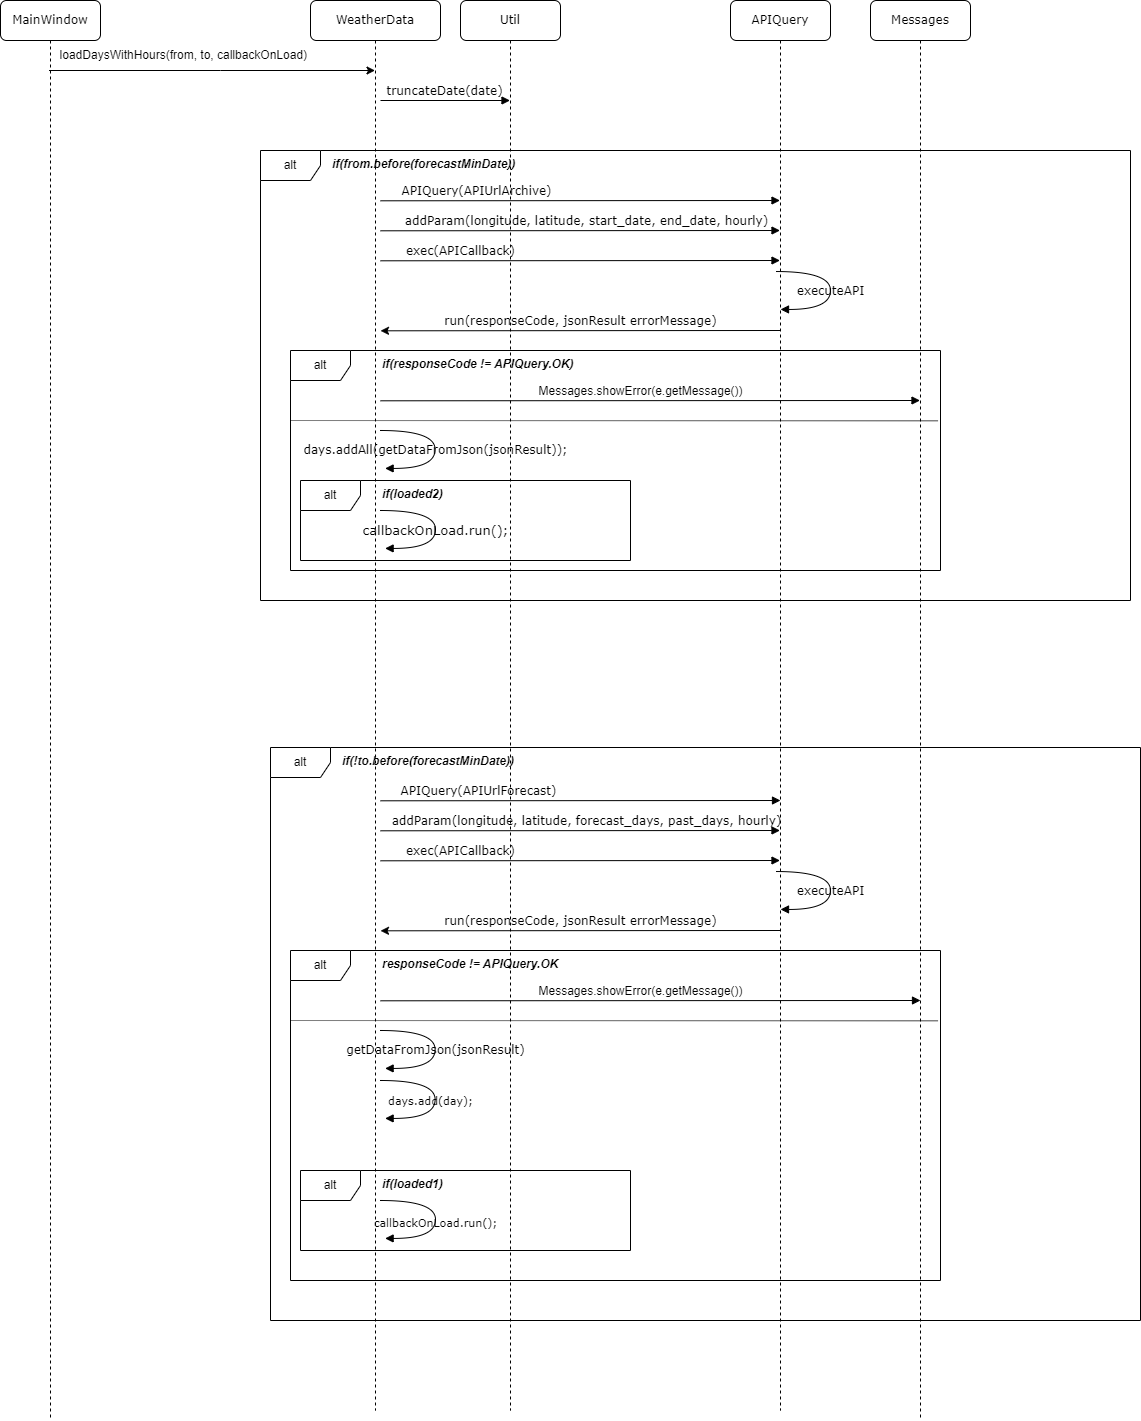

The diagram above was exported from draw.io. Its source (the exported page's mxGraphModel, read from the mxfile embedded in the PNG):
<mxGraphModel dx="2868" dy="2644" grid="1" gridSize="10" guides="1" tooltips="1" connect="1" arrows="1" fold="1" page="1" pageScale="1" pageWidth="850" pageHeight="1100" math="0" shadow="0">
  <root>
    <mxCell id="0" />
    <mxCell id="1" parent="0" />
    <mxCell id="2" value="Util" style="shape=umlLifeline;perimeter=lifelinePerimeter;whiteSpace=wrap;html=1;container=1;collapsible=0;recursiveResize=0;outlineConnect=0;rounded=1;shadow=0;comic=0;labelBackgroundColor=none;strokeWidth=1;fontFamily=Verdana;fontSize=12;align=center;" vertex="1" parent="1">
      <mxGeometry x="4070" y="-670" width="100" height="1410" as="geometry" />
    </mxCell>
    <mxCell id="3" value="truncateDate(date)" style="html=1;verticalAlign=bottom;endArrow=block;labelBackgroundColor=none;fontFamily=Verdana;fontSize=12;edgeStyle=elbowEdgeStyle;elbow=horizontal;" edge="1" parent="2" target="2">
      <mxGeometry relative="1" as="geometry">
        <mxPoint x="-80" y="100.00142857142873" as="sourcePoint" />
        <mxPoint x="41.67000000000007" y="100.16000000000008" as="targetPoint" />
        <Array as="points">
          <mxPoint x="-80" y="100" />
        </Array>
      </mxGeometry>
    </mxCell>
    <mxCell id="4" value="APIQuery(APIUrlArchive)" style="html=1;verticalAlign=bottom;endArrow=block;labelBackgroundColor=none;fontFamily=Verdana;fontSize=12;edgeStyle=elbowEdgeStyle;elbow=vertical;" edge="1" parent="2" target="5">
      <mxGeometry x="-0.5148" relative="1" as="geometry">
        <mxPoint x="-80" y="200.3014285714287" as="sourcePoint" />
        <mxPoint x="50" y="200" as="targetPoint" />
        <mxPoint as="offset" />
        <Array as="points">
          <mxPoint x="-90" y="200" />
        </Array>
      </mxGeometry>
    </mxCell>
    <mxCell id="5" value="APIQuery" style="shape=umlLifeline;perimeter=lifelinePerimeter;whiteSpace=wrap;html=1;container=1;collapsible=0;recursiveResize=0;outlineConnect=0;rounded=1;shadow=0;comic=0;labelBackgroundColor=none;strokeWidth=1;fontFamily=Verdana;fontSize=12;align=center;" vertex="1" parent="1">
      <mxGeometry x="4340" y="-670" width="100" height="1410" as="geometry" />
    </mxCell>
    <mxCell id="6" value="executeAPI" style="html=1;verticalAlign=bottom;endArrow=block;labelBackgroundColor=none;fontFamily=Verdana;fontSize=12;elbow=vertical;edgeStyle=orthogonalEdgeStyle;curved=1;entryX=1;entryY=0.286;entryPerimeter=0;exitX=1.038;exitY=0.345;exitPerimeter=0;" edge="1" parent="5">
      <mxGeometry x="0.1874" relative="1" as="geometry">
        <mxPoint x="45.41000000000017" y="271.02999999999986" as="sourcePoint" />
        <mxPoint x="50.03000000000006" y="308.94999999999993" as="targetPoint" />
        <Array as="points">
          <mxPoint x="100.03000000000011" y="270.92999999999995" />
          <mxPoint x="100.03000000000011" y="308.92999999999995" />
        </Array>
        <mxPoint as="offset" />
      </mxGeometry>
    </mxCell>
    <mxCell id="7" value="Messages" style="shape=umlLifeline;perimeter=lifelinePerimeter;whiteSpace=wrap;html=1;container=1;collapsible=0;recursiveResize=0;outlineConnect=0;rounded=1;shadow=0;comic=0;labelBackgroundColor=none;strokeWidth=1;fontFamily=Verdana;fontSize=12;align=center;" vertex="1" parent="1">
      <mxGeometry x="4480" y="-670" width="100" height="1420" as="geometry" />
    </mxCell>
    <mxCell id="8" value="WeatherData" style="shape=umlLifeline;perimeter=lifelinePerimeter;whiteSpace=wrap;html=1;container=1;collapsible=0;recursiveResize=0;outlineConnect=0;rounded=1;shadow=0;comic=0;labelBackgroundColor=none;strokeWidth=1;fontFamily=Verdana;fontSize=12;align=center;" vertex="1" parent="1">
      <mxGeometry x="3920" y="-670" width="130" height="1410" as="geometry" />
    </mxCell>
    <mxCell id="9" value="MainWindow" style="shape=umlLifeline;perimeter=lifelinePerimeter;whiteSpace=wrap;html=1;container=1;collapsible=0;recursiveResize=0;outlineConnect=0;rounded=1;shadow=0;comic=0;labelBackgroundColor=none;strokeWidth=1;fontFamily=Verdana;fontSize=12;align=center;" vertex="1" parent="1">
      <mxGeometry x="3610" y="-670" width="100" height="1420" as="geometry" />
    </mxCell>
    <mxCell id="10" value="" style="endArrow=classic;html=1;rounded=0;" edge="1" source="9" target="8" parent="1">
      <mxGeometry width="50" height="50" relative="1" as="geometry">
        <mxPoint x="3800" y="-540" as="sourcePoint" />
        <mxPoint x="3800" y="-590" as="targetPoint" />
        <Array as="points">
          <mxPoint x="3830" y="-600" />
        </Array>
      </mxGeometry>
    </mxCell>
    <mxCell id="11" value="loadDaysWithHours(from, to, callbackOnLoad)&amp;nbsp;" style="text;html=1;align=center;verticalAlign=middle;whiteSpace=wrap;rounded=0;" vertex="1" parent="1">
      <mxGeometry x="3660" y="-630" width="270" height="30" as="geometry" />
    </mxCell>
    <mxCell id="12" value="addParam(longitude, latitude, start_date, end_date, hourly)" style="html=1;verticalAlign=bottom;endArrow=block;labelBackgroundColor=none;fontFamily=Verdana;fontSize=12;edgeStyle=elbowEdgeStyle;elbow=vertical;" edge="1" parent="1">
      <mxGeometry x="0.0355" relative="1" as="geometry">
        <mxPoint x="3990" y="-439.6985714285713" as="sourcePoint" />
        <mxPoint x="4389.5" y="-440" as="targetPoint" />
        <mxPoint as="offset" />
        <Array as="points">
          <mxPoint x="3980" y="-440" />
        </Array>
      </mxGeometry>
    </mxCell>
    <mxCell id="13" value="exec(APICallback)" style="html=1;verticalAlign=bottom;endArrow=block;labelBackgroundColor=none;fontFamily=Verdana;fontSize=12;edgeStyle=elbowEdgeStyle;elbow=vertical;" edge="1" parent="1">
      <mxGeometry x="-0.5983" relative="1" as="geometry">
        <mxPoint x="3990" y="-409.6985714285713" as="sourcePoint" />
        <mxPoint x="4389.5" y="-410" as="targetPoint" />
        <mxPoint as="offset" />
        <Array as="points">
          <mxPoint x="3980" y="-410" />
        </Array>
      </mxGeometry>
    </mxCell>
    <mxCell id="14" value="run(responseCode, jsonResult errorMessage)" style="html=1;verticalAlign=bottom;endArrow=none;labelBackgroundColor=none;fontFamily=Verdana;fontSize=12;edgeStyle=elbowEdgeStyle;elbow=vertical;startArrow=classic;startFill=1;endFill=0;" edge="1" parent="1">
      <mxGeometry x="0.002" relative="1" as="geometry">
        <mxPoint x="3990" y="-339.6985714285713" as="sourcePoint" />
        <mxPoint x="4389.5" y="-340" as="targetPoint" />
        <mxPoint as="offset" />
        <Array as="points">
          <mxPoint x="3980" y="-340" />
        </Array>
      </mxGeometry>
    </mxCell>
    <mxCell id="15" value="alt" style="shape=umlFrame;whiteSpace=wrap;html=1;pointerEvents=0;" vertex="1" parent="1">
      <mxGeometry x="3870" y="-520" width="870" height="450" as="geometry" />
    </mxCell>
    <UserObject label="if(from.before(forecastMinDate))" link="from.before(forecastMinDate)" id="16">
      <mxCell style="text;whiteSpace=wrap;fontStyle=3" vertex="1" parent="1">
        <mxGeometry x="3940" y="-520" width="220" height="40" as="geometry" />
      </mxCell>
    </UserObject>
    <mxCell id="17" value="alt" style="shape=umlFrame;whiteSpace=wrap;html=1;pointerEvents=0;" vertex="1" parent="1">
      <mxGeometry x="3900" y="-320" width="650" height="220" as="geometry" />
    </mxCell>
    <mxCell id="18" value="if(responseCode != APIQuery.OK)" style="text;whiteSpace=wrap;fontFamily=Helvetica;fontSize=12;fontColor=default;fontStyle=3;" vertex="1" parent="1">
      <mxGeometry x="3990" y="-320" width="200" height="30" as="geometry" />
    </mxCell>
    <mxCell id="19" value="" style="endArrow=none;dashed=1;html=1;rounded=0;entryX=0.997;entryY=0.201;entryDx=0;entryDy=0;entryPerimeter=0;dashPattern=1 1;" edge="1" parent="1">
      <mxGeometry width="50" height="50" relative="1" as="geometry">
        <mxPoint x="3900" y="-250" as="sourcePoint" />
        <mxPoint x="4548.05" y="-249.76" as="targetPoint" />
      </mxGeometry>
    </mxCell>
    <mxCell id="20" value="&lt;div style=&quot;text-align: left;&quot;&gt;&lt;span style=&quot;background-color: initial; text-wrap: wrap;&quot;&gt;&lt;font face=&quot;Helvetica&quot;&gt;Messages.showError(e.getMessage())&lt;/font&gt;&lt;/span&gt;&lt;/div&gt;" style="html=1;verticalAlign=bottom;endArrow=block;labelBackgroundColor=none;fontFamily=Verdana;fontSize=12;edgeStyle=elbowEdgeStyle;elbow=vertical;" edge="1" target="7" parent="1">
      <mxGeometry x="-0.0356" relative="1" as="geometry">
        <mxPoint x="3990" y="-269.6985714285713" as="sourcePoint" />
        <mxPoint x="4389.5" y="-270" as="targetPoint" />
        <mxPoint as="offset" />
        <Array as="points">
          <mxPoint x="3970" y="-270" />
        </Array>
      </mxGeometry>
    </mxCell>
    <mxCell id="21" value="&lt;font style=&quot;font-size: 12px;&quot;&gt;days.addAll(getDataFromJson(jsonResult));&lt;/font&gt;" style="html=1;verticalAlign=bottom;endArrow=block;labelBackgroundColor=none;fontFamily=Verdana;fontSize=12;elbow=vertical;edgeStyle=orthogonalEdgeStyle;curved=1;entryX=1;entryY=0.286;entryPerimeter=0;exitX=1.038;exitY=0.345;exitPerimeter=0;" edge="1" parent="1">
      <mxGeometry x="0.1874" relative="1" as="geometry">
        <mxPoint x="3990" y="-240.0000000000001" as="sourcePoint" />
        <mxPoint x="3994.62" y="-202.08000000000004" as="targetPoint" />
        <Array as="points">
          <mxPoint x="4044.62" y="-240.10000000000002" />
          <mxPoint x="4044.62" y="-202.10000000000002" />
        </Array>
        <mxPoint as="offset" />
      </mxGeometry>
    </mxCell>
    <mxCell id="22" value="alt" style="shape=umlFrame;whiteSpace=wrap;html=1;pointerEvents=0;" vertex="1" parent="1">
      <mxGeometry x="3910" y="-190" width="330" height="80" as="geometry" />
    </mxCell>
    <mxCell id="23" value="if(loaded2)" style="text;whiteSpace=wrap;fontFamily=Helvetica;fontSize=12;fontColor=default;fontStyle=3;" vertex="1" parent="1">
      <mxGeometry x="3990" y="-190" width="100" height="30" as="geometry" />
    </mxCell>
    <mxCell id="24" value="&lt;font style=&quot;font-size: 13px;&quot;&gt;callbackOnLoad.run();&lt;/font&gt;" style="html=1;verticalAlign=bottom;endArrow=block;labelBackgroundColor=none;fontFamily=Verdana;fontSize=13;elbow=vertical;edgeStyle=orthogonalEdgeStyle;curved=1;entryX=1;entryY=0.286;entryPerimeter=0;exitX=1.038;exitY=0.345;exitPerimeter=0;" edge="1" parent="1">
      <mxGeometry x="0.1874" relative="1" as="geometry">
        <mxPoint x="3990" y="-160.0000000000001" as="sourcePoint" />
        <mxPoint x="3994.62" y="-122.08000000000004" as="targetPoint" />
        <Array as="points">
          <mxPoint x="4045" y="-160" />
          <mxPoint x="4045" y="-122" />
        </Array>
        <mxPoint as="offset" />
      </mxGeometry>
    </mxCell>
    <mxCell id="25" value="APIQuery(APIUrlForecast)" style="html=1;verticalAlign=bottom;endArrow=block;labelBackgroundColor=none;fontFamily=Verdana;fontSize=12;edgeStyle=elbowEdgeStyle;elbow=vertical;" edge="1" parent="1">
      <mxGeometry x="-0.5148" relative="1" as="geometry">
        <mxPoint x="3990" y="130.3014285714287" as="sourcePoint" />
        <mxPoint x="4390" y="130" as="targetPoint" />
        <mxPoint as="offset" />
        <Array as="points">
          <mxPoint x="3980" y="130" />
        </Array>
      </mxGeometry>
    </mxCell>
    <mxCell id="26" value="executeAPI" style="html=1;verticalAlign=bottom;endArrow=block;labelBackgroundColor=none;fontFamily=Verdana;fontSize=12;elbow=vertical;edgeStyle=orthogonalEdgeStyle;curved=1;entryX=1;entryY=0.286;entryPerimeter=0;exitX=1.038;exitY=0.345;exitPerimeter=0;" edge="1" parent="1">
      <mxGeometry x="0.1874" relative="1" as="geometry">
        <mxPoint x="4385.41" y="201.02999999999986" as="sourcePoint" />
        <mxPoint x="4390.03" y="238.94999999999993" as="targetPoint" />
        <Array as="points">
          <mxPoint x="4440.03" y="200.92999999999995" />
          <mxPoint x="4440.03" y="238.92999999999995" />
        </Array>
        <mxPoint as="offset" />
      </mxGeometry>
    </mxCell>
    <mxCell id="27" value="addParam(longitude, latitude, forecast_days, past_days, hourly)" style="html=1;verticalAlign=bottom;endArrow=block;labelBackgroundColor=none;fontFamily=Verdana;fontSize=12;edgeStyle=elbowEdgeStyle;elbow=vertical;" edge="1" parent="1">
      <mxGeometry x="0.0355" relative="1" as="geometry">
        <mxPoint x="3990" y="160.3014285714287" as="sourcePoint" />
        <mxPoint x="4389.5" y="160" as="targetPoint" />
        <mxPoint as="offset" />
        <Array as="points">
          <mxPoint x="3980" y="160" />
        </Array>
      </mxGeometry>
    </mxCell>
    <mxCell id="28" value="exec(APICallback)" style="html=1;verticalAlign=bottom;endArrow=block;labelBackgroundColor=none;fontFamily=Verdana;fontSize=12;edgeStyle=elbowEdgeStyle;elbow=vertical;" edge="1" parent="1">
      <mxGeometry x="-0.5983" relative="1" as="geometry">
        <mxPoint x="3990" y="190.3014285714287" as="sourcePoint" />
        <mxPoint x="4389.5" y="190" as="targetPoint" />
        <mxPoint as="offset" />
        <Array as="points">
          <mxPoint x="3980" y="190" />
        </Array>
      </mxGeometry>
    </mxCell>
    <mxCell id="29" value="run(responseCode, jsonResult errorMessage)" style="html=1;verticalAlign=bottom;endArrow=none;labelBackgroundColor=none;fontFamily=Verdana;fontSize=12;edgeStyle=elbowEdgeStyle;elbow=vertical;startArrow=classic;startFill=1;endFill=0;" edge="1" parent="1">
      <mxGeometry x="0.002" relative="1" as="geometry">
        <mxPoint x="3990" y="260.3014285714287" as="sourcePoint" />
        <mxPoint x="4389.5" y="260" as="targetPoint" />
        <mxPoint as="offset" />
        <Array as="points">
          <mxPoint x="3980" y="260" />
        </Array>
      </mxGeometry>
    </mxCell>
    <mxCell id="30" value="alt" style="shape=umlFrame;whiteSpace=wrap;html=1;pointerEvents=0;" vertex="1" parent="1">
      <mxGeometry x="3900" y="280" width="650" height="330" as="geometry" />
    </mxCell>
    <mxCell id="31" value="responseCode != APIQuery.OK" style="text;whiteSpace=wrap;fontFamily=Helvetica;fontSize=12;fontColor=default;fontStyle=3;" vertex="1" parent="1">
      <mxGeometry x="3990" y="280" width="200" height="30" as="geometry" />
    </mxCell>
    <mxCell id="32" value="" style="endArrow=none;dashed=1;html=1;rounded=0;entryX=0.997;entryY=0.201;entryDx=0;entryDy=0;entryPerimeter=0;dashPattern=1 1;" edge="1" parent="1">
      <mxGeometry width="50" height="50" relative="1" as="geometry">
        <mxPoint x="3900" y="350" as="sourcePoint" />
        <mxPoint x="4548.05" y="350.24" as="targetPoint" />
      </mxGeometry>
    </mxCell>
    <mxCell id="33" value="&lt;div style=&quot;text-align: left;&quot;&gt;&lt;span style=&quot;background-color: initial; text-wrap: wrap;&quot;&gt;&lt;font face=&quot;Helvetica&quot;&gt;Messages.showError(e.getMessage())&lt;/font&gt;&lt;/span&gt;&lt;/div&gt;" style="html=1;verticalAlign=bottom;endArrow=block;labelBackgroundColor=none;fontFamily=Verdana;fontSize=12;edgeStyle=elbowEdgeStyle;elbow=vertical;" edge="1" parent="1">
      <mxGeometry x="-0.0356" relative="1" as="geometry">
        <mxPoint x="3990" y="330.3014285714287" as="sourcePoint" />
        <mxPoint x="4530" y="330" as="targetPoint" />
        <mxPoint as="offset" />
        <Array as="points">
          <mxPoint x="3970" y="330" />
        </Array>
      </mxGeometry>
    </mxCell>
    <mxCell id="34" value="&lt;font style=&quot;font-size: 12px;&quot;&gt;getDataFromJson(jsonResult)&lt;/font&gt;" style="html=1;verticalAlign=bottom;endArrow=block;labelBackgroundColor=none;fontFamily=Verdana;fontSize=12;elbow=vertical;edgeStyle=orthogonalEdgeStyle;curved=1;entryX=1;entryY=0.286;entryPerimeter=0;exitX=1.038;exitY=0.345;exitPerimeter=0;" edge="1" parent="1">
      <mxGeometry x="0.1874" relative="1" as="geometry">
        <mxPoint x="3990" y="359.9999999999999" as="sourcePoint" />
        <mxPoint x="3994.62" y="397.91999999999996" as="targetPoint" />
        <Array as="points">
          <mxPoint x="4044.62" y="359.9" />
          <mxPoint x="4044.62" y="397.9" />
        </Array>
        <mxPoint as="offset" />
      </mxGeometry>
    </mxCell>
    <mxCell id="35" value="alt" style="shape=umlFrame;whiteSpace=wrap;html=1;pointerEvents=0;" vertex="1" parent="1">
      <mxGeometry x="3910" y="500" width="330" height="80" as="geometry" />
    </mxCell>
    <mxCell id="36" value="if(loaded1)" style="text;whiteSpace=wrap;fontFamily=Helvetica;fontSize=12;fontColor=default;fontStyle=3;" vertex="1" parent="1">
      <mxGeometry x="3990" y="500" width="100" height="30" as="geometry" />
    </mxCell>
    <mxCell id="37" value="&lt;font style=&quot;font-size: 11px;&quot;&gt;callbackOnLoad.run();&lt;/font&gt;" style="html=1;verticalAlign=bottom;endArrow=block;labelBackgroundColor=none;fontFamily=Verdana;fontSize=11;elbow=vertical;edgeStyle=orthogonalEdgeStyle;curved=1;entryX=1;entryY=0.286;entryPerimeter=0;exitX=1.038;exitY=0.345;exitPerimeter=0;" edge="1" parent="1">
      <mxGeometry x="0.1874" relative="1" as="geometry">
        <mxPoint x="3990" y="529.9999999999999" as="sourcePoint" />
        <mxPoint x="3994.62" y="567.92" as="targetPoint" />
        <Array as="points">
          <mxPoint x="4045" y="530" />
          <mxPoint x="4045" y="568" />
        </Array>
        <mxPoint as="offset" />
      </mxGeometry>
    </mxCell>
    <mxCell id="38" value="alt" style="shape=umlFrame;whiteSpace=wrap;html=1;pointerEvents=0;" vertex="1" parent="1">
      <mxGeometry x="3880" y="77" width="870" height="573" as="geometry" />
    </mxCell>
    <UserObject label="if(!to.before(forecastMinDate))" link="from.before(forecastMinDate)" id="39">
      <mxCell style="text;whiteSpace=wrap;fontStyle=3" vertex="1" parent="1">
        <mxGeometry x="3950" y="77" width="220" height="40" as="geometry" />
      </mxCell>
    </UserObject>
    <mxCell id="40" value="&lt;font style=&quot;font-size: 11px;&quot;&gt;days.add(day);&lt;/font&gt;" style="html=1;verticalAlign=bottom;endArrow=block;labelBackgroundColor=none;fontFamily=Verdana;fontSize=11;elbow=vertical;edgeStyle=orthogonalEdgeStyle;curved=1;entryX=1;entryY=0.286;entryPerimeter=0;exitX=1.038;exitY=0.345;exitPerimeter=0;" edge="1" parent="1">
      <mxGeometry x="0.1873" y="-5" relative="1" as="geometry">
        <mxPoint x="3990" y="409.9999999999999" as="sourcePoint" />
        <mxPoint x="3994.62" y="447.91999999999996" as="targetPoint" />
        <Array as="points">
          <mxPoint x="4044.62" y="409.9" />
          <mxPoint x="4044.62" y="447.9" />
        </Array>
        <mxPoint as="offset" />
      </mxGeometry>
    </mxCell>
  </root>
</mxGraphModel>